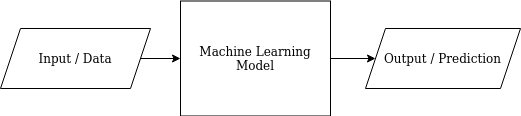

The diagram above was exported from draw.io. Its source (the exported page's mxGraphModel, read from the mxfile embedded in the PNG):
<mxGraphModel dx="1355" dy="799" grid="1" gridSize="10" guides="1" tooltips="1" connect="1" arrows="1" fold="1" page="1" pageScale="1" pageWidth="850" pageHeight="1100" math="0" shadow="0">
  <root>
    <mxCell id="0" />
    <mxCell id="1" parent="0" />
    <mxCell id="2" style="edgeStyle=orthogonalEdgeStyle;rounded=0;orthogonalLoop=1;jettySize=auto;html=1;exitX=1;exitY=0.5;exitDx=0;exitDy=0;entryX=0;entryY=0.5;entryDx=0;entryDy=0;" edge="1" source="3" target="5" parent="1">
      <mxGeometry relative="1" as="geometry" />
    </mxCell>
    <mxCell id="3" value="Input / Data" style="shape=parallelogram;perimeter=parallelogramPerimeter;whiteSpace=wrap;html=1;fixedSize=1;" vertex="1" parent="1">
      <mxGeometry x="60" y="280" width="150" height="60" as="geometry" />
    </mxCell>
    <mxCell id="4" style="edgeStyle=orthogonalEdgeStyle;rounded=0;orthogonalLoop=1;jettySize=auto;html=1;exitX=1;exitY=0.5;exitDx=0;exitDy=0;entryX=0;entryY=0.5;entryDx=0;entryDy=0;" edge="1" source="5" target="6" parent="1">
      <mxGeometry relative="1" as="geometry" />
    </mxCell>
    <mxCell id="5" value="Machine Learning Model" style="rounded=0;whiteSpace=wrap;html=1;" vertex="1" parent="1">
      <mxGeometry x="240" y="252.5" width="150" height="115" as="geometry" />
    </mxCell>
    <mxCell id="6" value="Output / Prediction" style="shape=parallelogram;perimeter=parallelogramPerimeter;whiteSpace=wrap;html=1;fixedSize=1;" vertex="1" parent="1">
      <mxGeometry x="425" y="280" width="155" height="60" as="geometry" />
    </mxCell>
  </root>
</mxGraphModel>